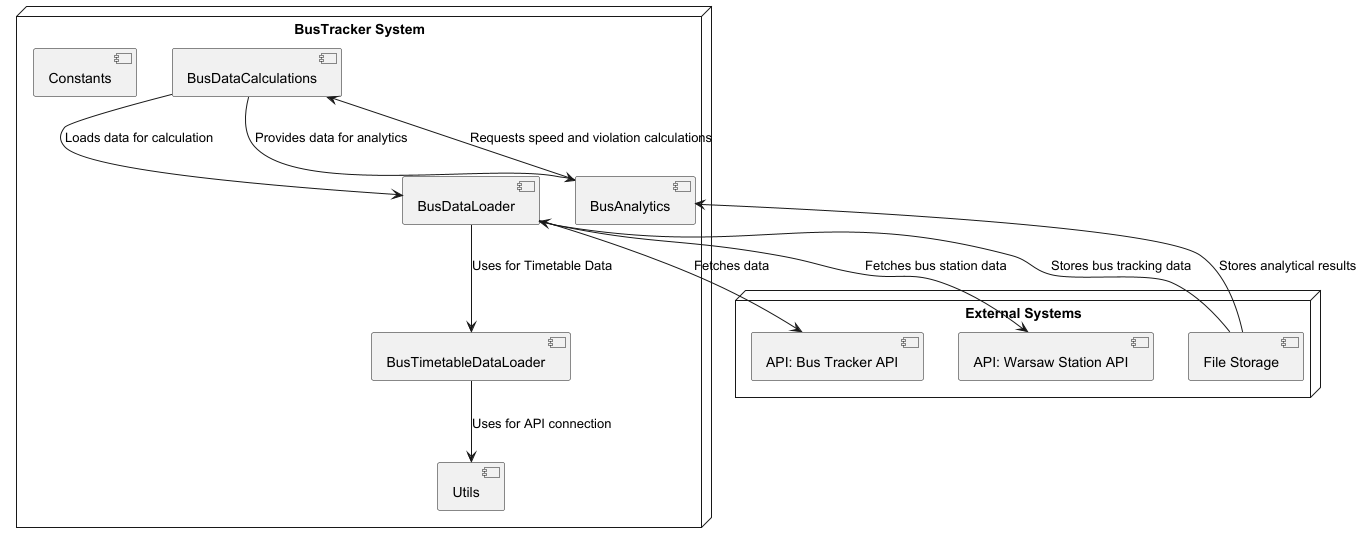

The diagram above was rendered by PlantUML. Its source (embedded in the PNG):
@startuml
!define RECTANGLE component

' Define system components
node "BusTracker System" {
    [BusDataLoader] as busDataLoader
    [BusTimetableDataLoader] as busTimetableDataLoader
    [BusAnalytics] as busAnalytics
    [BusDataCalculations] as busDataCalculations
    [Utils] as utils
    [Constants] as constants
}

' Define external systems (APIs, Data sources)
node "External Systems" {
    [API: Bus Tracker API] as apiBusTracker
    [API: Warsaw Station API] as apiWarsawStation
    [File Storage] as fileStorage
}

' Define module dependencies
busDataLoader --> busTimetableDataLoader : Uses for Timetable Data
busTimetableDataLoader --> utils : Uses for API connection
busDataLoader --> apiBusTracker : Fetches data
busDataLoader --> apiWarsawStation : Fetches bus station data
busDataCalculations --> busDataLoader : Loads data for calculation
busDataCalculations --> busAnalytics : Provides data for analytics
busAnalytics --> busDataCalculations : Requests speed and violation calculations

fileStorage --> busDataLoader : Stores bus tracking data
fileStorage --> busAnalytics : Stores analytical results

@enduml